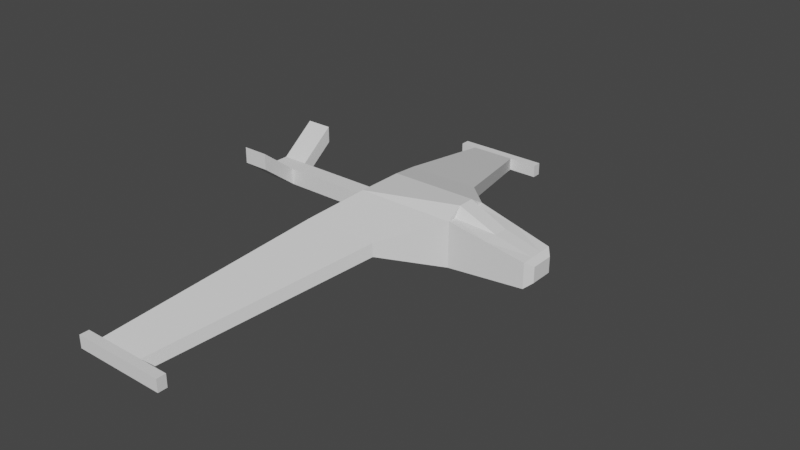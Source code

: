 # Source: ship.blend  (saved by Blender 2.80.75; exported with 4.5.12 LTS)
import bpy
from mathutils import Matrix  # noqa: F401  (used for matrix-valued properties, if any)

bpy.ops.wm.read_factory_settings(use_empty=True)
scene = bpy.context.scene
scene.name = 'Scene'

# ---- collections
col_collection = bpy.data.collections.new('Collection'); scene.collection.children.link(col_collection)

# ---- world
world_world = bpy.data.worlds.new('World'); scene.world = world_world
world_world.use_nodes = True; world_world.node_tree.nodes.clear()
_N = world_world.node_tree.nodes; _L = world_world.node_tree.links
n0 = _N.new('ShaderNodeOutputWorld'); n0.name = 'World Output'; n0.location = (300, 300)
n1 = _N.new('ShaderNodeBackground'); n1.name = 'Background'; n1.location = (10, 300)
n1.inputs[0].default_value = (0.05088, 0.05088, 0.05088, 1.0)
_L.new(n1.outputs[0], n0.inputs[0])
n0.is_active_output = True
world_world.color = (0.05088, 0.05088, 0.05088)
world_world.use_sun_shadow = False
world_world.sun_shadow_jitter_overblur = 0.0

# ---- meshes
me_cube_001 = bpy.data.meshes.new('Cube.001')
me_cube_001.from_pydata([(1.064, -0.1225, 0.1476), (1.064, -0.1225, -0.01619), (1.0, -0.1984, -0.067), (1.0, 0.1984, -0.067), (1.0, 0.1984, 0.1984), (1.064, 0.1225, -0.01619), (0.206, -0.254, -0.1108), (1.064, 0.1225, 0.1476), (0.206, 0.254, 0.3698), (-0.84, -0.254, -0.1108), (-0.84, -0.254, 0.3698), (-0.948, 0.09072, 0.2153), (-0.948, 0.09072, 0.04365), (-0.948, -0.09072, 0.2153), (-0.948, -0.09072, 0.04365), (-1.959, 0.09072, 0.2153), (-1.959, 0.09072, 0.04365), (-1.959, -0.09072, 0.2153), (-1.959, -0.09072, 0.04365), (-2.233, 0.09072, 0.2153), (-2.233, 0.09072, 0.04365), (-2.233, -0.09072, 0.2153), (-2.233, -0.09072, 0.04365), (-1.959, 0.4684, 0.5077), (-1.959, 0.4684, 0.3361), (-1.959, -0.4684, 0.3361), (-1.959, -0.4684, 0.5077), (-2.233, 0.4684, 0.5077), (-2.233, 0.4684, 0.3361), (-2.233, -0.4684, 0.3361), (-2.233, -0.4684, 0.5077), (-0.84, 0.254, -0.1108), (0.206, 0.254, -0.1108), (-1.052, -0.7751, 0.2012), (-0.2629, -0.7751, 0.2012), (-0.2629, 0.7751, 0.2012), (-1.052, 0.7751, 0.2012), (-1.052, 0.7751, 0.05776), (-1.052, -0.7751, 0.05776), (-0.2629, -0.7751, 0.05776), (-0.2629, 0.7751, 0.05776), (-1.169, 2.775, -0.4132), (-1.699, 2.775, -0.4132), (-1.699, 2.775, -0.5566), (-1.169, 2.775, -0.5566), (-1.699, -2.775, -0.4132), (-1.169, -2.775, -0.4132), (-1.699, -2.775, -0.5566), (-1.169, -2.775, -0.5566), (-1.169, 2.879, -0.4132), (-1.699, 2.879, -0.4132), (-1.699, 2.879, -0.5566), (-1.169, 2.879, -0.5566), (-1.699, -2.879, -0.4132), (-1.169, -2.879, -0.4132), (-1.699, -2.879, -0.5566), (-1.169, -2.879, -0.5566), (-0.8303, 2.775, -0.4132), (-0.8303, 2.775, -0.5566), (-0.8303, -2.775, -0.5566), (-0.8303, -2.775, -0.4132), (-0.8303, 2.879, -0.4132), (-0.8303, 2.879, -0.5566), (-0.8303, -2.879, -0.5566), (-0.8303, -2.879, -0.4132), (-1.89, 2.775, -0.4132), (-1.89, 2.775, -0.5566), (-1.89, -2.775, -0.5566), (-1.89, -2.775, -0.4132), (-1.89, 2.879, -0.4132), (-1.89, 2.879, -0.5566), (-1.89, -2.879, -0.5566), (-1.89, -2.879, -0.4132), (0.206, -0.254, 0.3698), (-0.84, 0.254, 0.3698), (1.0, -0.1984, 0.1984), (0.206, -0.08878, 0.4701), (0.206, 0.08878, 0.4701), (1.0, 0.06615, 0.1984), (1.0, -0.06615, 0.1984), (0.603, 0.2262, -0.08891), (0.603, -0.2262, -0.08891), (0.603, -0.2262, 0.2841), (0.603, 0.2262, 0.2841), (0.603, -0.07746, 0.296), (0.603, 0.07746, 0.296), (0.206, -0.1648, 0.3698), (0.206, 0.1648, 0.3698), (0.206, 0.0, 0.4701), (0.4045, -0.08312, 0.383), (0.4045, 0.08312, 0.383), (0.603, -7.451e-09, 0.296), (0.206, 0.1268, 0.4199), (0.206, -0.1268, 0.4199), (0.4045, 0.1211, 0.3329), (0.4045, -0.1211, 0.3329), (0.4045, 0.0, 0.383)], [], [(2, 3, 5, 1), (32, 8, 4, 3, 80), (4, 75, 0, 7), (2, 75, 73, 6, 81), (80, 3, 2, 81), (75, 2, 1, 0), (3, 4, 7, 5), (5, 7, 0, 1), (74, 31, 12, 11), (32, 6, 9, 31), (14, 13, 17, 18), (9, 10, 13, 14), (10, 74, 11, 13), (31, 9, 14, 12), (16, 18, 22, 20), (11, 12, 16, 15), (12, 14, 18, 16), (13, 11, 15, 17), (22, 21, 19, 20), (17, 15, 19, 21), (22, 18, 25, 29), (19, 15, 23, 27), (25, 26, 30, 29), (23, 24, 28, 27), (21, 22, 29, 30), (20, 19, 27, 28), (17, 21, 30, 26), (16, 20, 28, 24), (18, 17, 26, 25), (15, 16, 24, 23), (10, 9, 38, 33), (8, 32, 40, 35), (40, 37, 43, 44), (34, 33, 45, 46), (74, 8, 35, 36), (9, 6, 39, 38), (6, 73, 34, 39), (31, 74, 36, 37), (73, 10, 33, 34), (32, 31, 37, 40), (47, 48, 56, 55), (35, 40, 44, 41), (36, 35, 41, 42), (37, 36, 42, 43), (44, 52, 62, 58), (33, 38, 47, 45), (38, 39, 48, 47), (39, 34, 46, 48), (49, 52, 51, 50), (56, 54, 53, 55), (42, 41, 49, 50), (50, 51, 70, 69), (44, 43, 51, 52), (42, 50, 69, 65), (56, 48, 59, 63), (46, 45, 53, 54), (57, 58, 62, 61), (59, 60, 64, 63), (41, 44, 58, 57), (54, 56, 63, 64), (46, 54, 64, 60), (52, 49, 61, 62), (49, 41, 57, 61), (48, 46, 60, 59), (68, 67, 71, 72), (66, 65, 69, 70), (45, 47, 67, 68), (53, 45, 68, 72), (47, 55, 71, 67), (43, 42, 65, 66), (55, 53, 72, 71), (51, 43, 66, 70), (75, 4, 78, 79), (4, 8, 83), (73, 75, 82), (76, 88, 77, 74, 10), (10, 73, 76), (8, 74, 77), (78, 85, 91, 84, 79), (96, 91, 85, 90), (32, 80, 81, 6), (83, 85, 78, 4), (79, 84, 82, 75), (77, 92, 87, 8), (85, 94, 90), (76, 93, 89), (76, 73, 86, 93), (73, 82, 84, 95, 86), (8, 87, 94, 85, 83), (89, 95, 84), (89, 93, 95), (93, 86, 95), (90, 92, 77), (90, 94, 92), (94, 87, 92), (88, 96, 90, 77), (76, 89, 96, 88), (89, 84, 91, 96)])
_uv = me_cube_001.uv_layers.new(name='UVMap')
_uv.uv.foreach_set('vector', [0.375, 0.75, 0.375, 0.5, 0.375, 0.5, 0.375, 0.75, 0.375, 0.25, 0.625, 0.25, 0.625, 0.5, 0.375, 0.5, 0.375, 0.375, 0.625, 0.5, 0.625, 0.75, 0.625, 0.75, 0.625, 0.5, 0.375, 0.75, 0.625, 0.75, 0.625, 1.0, 0.375, 1.0, 0.375, 0.875, 0.25, 0.5, 0.375, 0.5, 0.375, 0.75, 0.25, 0.75, 0.625, 0.75, 0.375, 0.75, 0.375, 0.75, 0.625, 0.75, 0.375, 0.5, 0.625, 0.5, 0.625, 0.5, 0.375, 0.5, 0.375, 0.5, 0.625, 0.5, 0.625, 0.75, 0.375, 0.75, 0.625, 0.25, 0.375, 0.25, 0.375, 0.25, 0.625, 0.25, 0.125, 0.5, 0.125, 0.75, 0.125, 0.75, 0.125, 0.5, 0.375, 1.0, 0.625, 1.0, 0.625, 1.0, 0.375, 1.0, 0.375, 1.0, 0.625, 1.0, 0.625, 1.0, 0.375, 1.0, 0.875, 0.75, 0.875, 0.5, 0.875, 0.5, 0.875, 0.75, 0.125, 0.5, 0.125, 0.75, 0.125, 0.75, 0.125, 0.5, 0.125, 0.5, 0.125, 0.75, 0.125, 0.75, 0.125, 0.5, 0.625, 0.25, 0.375, 0.25, 0.375, 0.25, 0.625, 0.25, 0.125, 0.5, 0.125, 0.75, 0.125, 0.75, 0.125, 0.5, 0.875, 0.75, 0.875, 0.5, 0.875, 0.5, 0.875, 0.75, 0.375, 0.0, 0.625, 0.0, 0.625, 0.25, 0.375, 0.25, 0.875, 0.75, 0.875, 0.5, 0.875, 0.5, 0.875, 0.75, 0.125, 0.75, 0.125, 0.75, 0.125, 0.75, 0.125, 0.75, 0.875, 0.5, 0.875, 0.5, 0.875, 0.5, 0.875, 0.5, 0.375, 1.0, 0.625, 1.0, 0.625, 1.0, 0.375, 1.0, 0.625, 0.25, 0.375, 0.25, 0.375, 0.25, 0.625, 0.25, 0.625, 0.0, 0.375, 0.0, 0.375, 0.0, 0.625, 0.0, 0.375, 0.25, 0.625, 0.25, 0.625, 0.25, 0.375, 0.25, 0.875, 0.75, 0.875, 0.75, 0.875, 0.75, 0.875, 0.75, 0.125, 0.5, 0.125, 0.5, 0.125, 0.5, 0.125, 0.5, 0.375, 1.0, 0.625, 1.0, 0.625, 1.0, 0.375, 1.0, 0.625, 0.25, 0.375, 0.25, 0.375, 0.25, 0.625, 0.25, 0.625, 1.0, 0.375, 1.0, 0.375, 1.0, 0.625, 1.0, 0.625, 0.25, 0.375, 0.25, 0.375, 0.25, 0.625, 0.25, 0.125, 0.5, 0.125, 0.5, 0.125, 0.5, 0.125, 0.5, 0.875, 0.75, 0.875, 0.75, 0.875, 0.75, 0.875, 0.75, 0.875, 0.5, 0.875, 0.5, 0.875, 0.5, 0.875, 0.5, 0.125, 0.75, 0.125, 0.75, 0.125, 0.75, 0.125, 0.75, 0.375, 1.0, 0.625, 1.0, 0.625, 1.0, 0.375, 1.0, 0.375, 0.25, 0.625, 0.25, 0.625, 0.25, 0.375, 0.25, 0.875, 0.75, 0.875, 0.75, 0.875, 0.75, 0.875, 0.75, 0.125, 0.5, 0.125, 0.5, 0.125, 0.5, 0.125, 0.5, 0.125, 0.75, 0.125, 0.75, 0.125, 0.75, 0.125, 0.75, 0.625, 0.25, 0.375, 0.25, 0.375, 0.25, 0.625, 0.25, 0.875, 0.5, 0.875, 0.5, 0.875, 0.5, 0.875, 0.5, 0.375, 0.25, 0.625, 0.25, 0.625, 0.25, 0.375, 0.25, 0.125, 0.5, 0.125, 0.5, 0.125, 0.5, 0.125, 0.5, 0.625, 1.0, 0.375, 1.0, 0.375, 1.0, 0.625, 1.0, 0.125, 0.75, 0.125, 0.75, 0.125, 0.75, 0.125, 0.75, 0.375, 1.0, 0.625, 1.0, 0.625, 1.0, 0.375, 1.0, 0.625, 0.25, 0.375, 0.25, 0.375, 0.25, 0.625, 0.25, 0.375, 1.0, 0.625, 1.0, 0.625, 1.0, 0.375, 1.0, 0.875, 0.5, 0.875, 0.5, 0.875, 0.5, 0.875, 0.5, 0.625, 0.25, 0.375, 0.25, 0.375, 0.25, 0.625, 0.25, 0.125, 0.5, 0.125, 0.5, 0.125, 0.5, 0.125, 0.5, 0.875, 0.5, 0.875, 0.5, 0.875, 0.5, 0.875, 0.5, 0.125, 0.75, 0.125, 0.75, 0.125, 0.75, 0.125, 0.75, 0.875, 0.75, 0.875, 0.75, 0.875, 0.75, 0.875, 0.75, 0.625, 0.25, 0.375, 0.25, 0.375, 0.25, 0.625, 0.25, 0.375, 1.0, 0.625, 1.0, 0.625, 1.0, 0.375, 1.0, 0.625, 0.25, 0.375, 0.25, 0.375, 0.25, 0.625, 0.25, 0.625, 1.0, 0.375, 1.0, 0.375, 1.0, 0.625, 1.0, 0.875, 0.75, 0.875, 0.75, 0.875, 0.75, 0.875, 0.75, 0.375, 0.25, 0.625, 0.25, 0.625, 0.25, 0.375, 0.25, 0.875, 0.5, 0.875, 0.5, 0.875, 0.5, 0.875, 0.5, 0.375, 1.0, 0.625, 1.0, 0.625, 1.0, 0.375, 1.0, 0.625, 1.0, 0.375, 1.0, 0.375, 1.0, 0.625, 1.0, 0.375, 0.25, 0.625, 0.25, 0.625, 0.25, 0.375, 0.25, 0.625, 1.0, 0.375, 1.0, 0.375, 1.0, 0.625, 1.0, 0.875, 0.75, 0.875, 0.75, 0.875, 0.75, 0.875, 0.75, 0.125, 0.75, 0.125, 0.75, 0.125, 0.75, 0.125, 0.75, 0.375, 0.25, 0.625, 0.25, 0.625, 0.25, 0.375, 0.25, 0.375, 1.0, 0.625, 1.0, 0.625, 1.0, 0.375, 1.0, 0.125, 0.5, 0.125, 0.5, 0.125, 0.5, 0.125, 0.5, 0.625, 0.75, 0.625, 0.5, 0.625, 0.5833, 0.625, 0.6667, 0.625, 0.5, 0.625, 0.25, 0.625, 0.375, 0.625, 1.0, 0.625, 0.75, 0.625, 0.875, 0.875, 0.75, 0.875, 0.625, 0.875, 0.5, 0.875, 0.5, 0.875, 0.75, 0.875, 0.75, 0.875, 0.75, 0.875, 0.75, 0.875, 0.5, 0.875, 0.5, 0.875, 0.5, 0.625, 0.5833, 0.75, 0.5417, 0.75, 0.625, 0.75, 0.7083, 0.625, 0.6667, 0.8125, 0.625, 0.75, 0.625, 0.75, 0.5417, 0.8125, 0.5208, 0.125, 0.5, 0.25, 0.5, 0.25, 0.75, 0.125, 0.75, 0.625, 0.375, 0.75, 0.5417, 0.625, 0.5833, 0.625, 0.5, 0.625, 0.6667, 0.75, 0.7083, 0.625, 0.875, 0.625, 0.75, 0.875, 0.5, 0.4375, 0.25, 0.0, 0.0, 0.875, 0.5, 0.75, 0.5417, 0.375, 0.2708, 0.8125, 0.5208, 0.875, 0.75, 0.4375, 0.375, 0.8125, 0.7292, 0.875, 0.75, 0.875, 0.75, 0.0, 0.0, 0.4375, 0.375, 0.875, 0.75, 0.625, 0.875, 0.75, 0.7083, 0.375, 0.3542, 0.0, 0.0, 0.875, 0.5, 0.0, 0.0, 0.375, 0.2708, 0.75, 0.5417, 0.625, 0.375, 0.8125, 0.7292, 0.375, 0.3542, 0.75, 0.7083, 0.8125, 0.7292, 0.4375, 0.375, 0.375, 0.3542, 0.4375, 0.375, 0.0, 0.0, 0.375, 0.3542, 0.8125, 0.5208, 0.4375, 0.25, 0.875, 0.5, 0.8125, 0.5208, 0.375, 0.2708, 0.4375, 0.25, 0.375, 0.2708, 0.0, 0.0, 0.4375, 0.25, 0.875, 0.625, 0.8125, 0.625, 0.8125, 0.5208, 0.875, 0.5, 0.875, 0.75, 0.8125, 0.7292, 0.8125, 0.625, 0.875, 0.625, 0.8125, 0.7292, 0.75, 0.7083, 0.75, 0.625, 0.8125, 0.625])
me_cube_001.use_remesh_preserve_volume = False
me_cube_001.use_remesh_preserve_attributes = False
me_cube_001.use_mirror_vertex_groups = False
me_cube_001.update()

# ---- objects
ob_cube = bpy.data.objects.new('Cube', me_cube_001)

# ---- transforms, parenting, visibility, modifiers, constraints
ob_cube.location = (0.0, 0.0, 0.0)
ob_cube.lineart.crease_threshold = 0.0

# ---- collection membership
col_collection.objects.link(ob_cube)

# ---- scene / render settings (as saved in the file)
scene.frame_start = 1; scene.frame_end = 250; scene.frame_set(1)
scene.render.engine = 'BLENDER_EEVEE_NEXT'
scene.cycles.use_denoising = False
scene.cycles.samples = 128
scene.cycles.sampling_pattern = 'TABULATED_SOBOL'
scene.cycles.use_adaptive_sampling = False
scene.cycles.use_light_tree = False
scene.view_settings.view_transform = 'Filmic'
bpy.context.view_layer.update()

# ---- added for rendering (the .blend has no active camera and no usable light): camera, sun
cam_auto = bpy.data.cameras.new('AutoCamera')
cam_auto.lens = 50.0
cam_auto.sensor_width = 36.0
cam_auto.clip_end = 1000.0
ob_auto_camera = bpy.data.objects.new('AutoCamera', cam_auto)
scene.collection.objects.link(ob_auto_camera)
ob_auto_camera.location = (5.63189, -7.45988, 4.94882)
ob_auto_camera.rotation_euler = (1.09748, -7.21219e-08, 0.694738)
scene.camera = ob_auto_camera
light_auto_sun = bpy.data.lights.new('AutoSun', 'SUN')
light_auto_sun.energy = 3.0
light_auto_sun.angle = 0.0523599
ob_auto_sun = bpy.data.objects.new('AutoSun', light_auto_sun)
scene.collection.objects.link(ob_auto_sun)
ob_auto_sun.rotation_euler = (0.872665, 0.174533, 0.523599)
bpy.context.view_layer.update()
